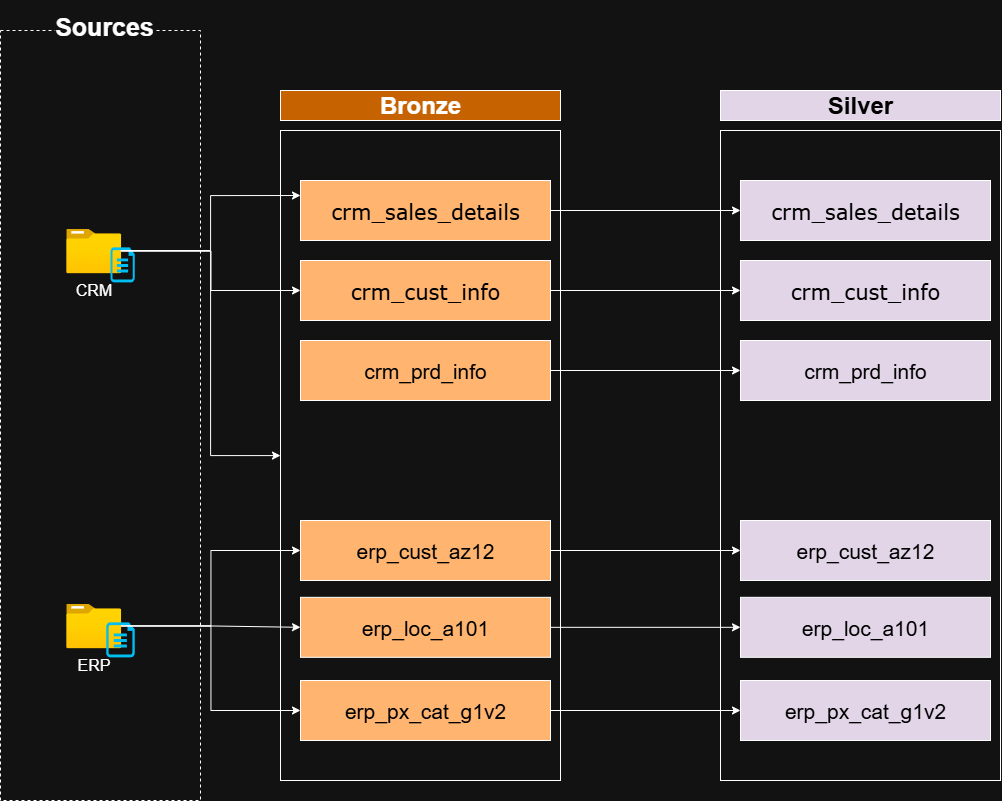

The diagram above was exported from draw.io. Its source (the exported page's mxGraphModel, read from the mxfile embedded in the PNG):
<mxGraphModel dx="1895" dy="1138" grid="1" gridSize="10" guides="1" tooltips="1" connect="1" arrows="1" fold="1" page="1" pageScale="1" pageWidth="850" pageHeight="1100" math="0" shadow="0">
  <root>
    <mxCell id="0" />
    <mxCell id="1" parent="0" />
    <mxCell id="LN-Ey6QArqKfNvTq8OjJ-81" value="" style="rounded=0;whiteSpace=wrap;html=1;fillColor=none;dashed=1;" parent="1" vertex="1">
      <mxGeometry x="120" y="150" width="200" height="770" as="geometry" />
    </mxCell>
    <mxCell id="LN-Ey6QArqKfNvTq8OjJ-82" value="Sources" style="rounded=0;whiteSpace=wrap;html=1;fontSize=25;strokeColor=none;fontStyle=1" parent="1" vertex="1">
      <mxGeometry x="174.25" y="120" width="100" height="50" as="geometry" />
    </mxCell>
    <mxCell id="LN-Ey6QArqKfNvTq8OjJ-87" value="Bronze" style="rounded=0;whiteSpace=wrap;html=1;fontSize=24;fillColor=#C66300;fontStyle=1" parent="1" vertex="1">
      <mxGeometry x="400" y="210" width="280" height="30" as="geometry" />
    </mxCell>
    <mxCell id="LN-Ey6QArqKfNvTq8OjJ-88" value="" style="rounded=0;whiteSpace=wrap;html=1;fontSize=24;fillColor=none;" parent="1" vertex="1">
      <mxGeometry x="400" y="250" width="280" height="650" as="geometry" />
    </mxCell>
    <mxCell id="LN-Ey6QArqKfNvTq8OjJ-101" value="" style="group" parent="1" vertex="1" connectable="0">
      <mxGeometry x="185.75" y="348.18" width="68.5" height="53.639999999999986" as="geometry" />
    </mxCell>
    <mxCell id="LN-Ey6QArqKfNvTq8OjJ-134" value="" style="group" parent="LN-Ey6QArqKfNvTq8OjJ-101" vertex="1" connectable="0">
      <mxGeometry width="68.5" height="53.639999999999986" as="geometry" />
    </mxCell>
    <mxCell id="LN-Ey6QArqKfNvTq8OjJ-102" value="&lt;font style=&quot;font-size: 16px;&quot;&gt;CRM&lt;/font&gt;" style="image;aspect=fixed;html=1;points=[];align=center;fontSize=12;image=img/lib/azure2/general/Folder_Blank.svg;" parent="LN-Ey6QArqKfNvTq8OjJ-134" vertex="1">
      <mxGeometry width="55" height="44.64" as="geometry" />
    </mxCell>
    <mxCell id="LN-Ey6QArqKfNvTq8OjJ-103" value="" style="verticalLabelPosition=bottom;html=1;verticalAlign=top;align=center;strokeColor=none;fillColor=#00BEF2;shape=mxgraph.azure.cloud_services_configuration_file;pointerEvents=1;" parent="LN-Ey6QArqKfNvTq8OjJ-134" vertex="1">
      <mxGeometry x="44.25" y="18.639999999999986" width="24.25" height="35" as="geometry" />
    </mxCell>
    <mxCell id="LN-Ey6QArqKfNvTq8OjJ-104" value="" style="group" parent="1" vertex="1" connectable="0">
      <mxGeometry x="185.75" y="723.18" width="68.5" height="53.639999999999986" as="geometry" />
    </mxCell>
    <mxCell id="LN-Ey6QArqKfNvTq8OjJ-105" value="&lt;font style=&quot;font-size: 16px;&quot;&gt;ERP&lt;/font&gt;" style="image;aspect=fixed;html=1;points=[];align=center;fontSize=12;image=img/lib/azure2/general/Folder_Blank.svg;" parent="LN-Ey6QArqKfNvTq8OjJ-104" vertex="1">
      <mxGeometry width="55" height="44.64" as="geometry" />
    </mxCell>
    <mxCell id="LN-Ey6QArqKfNvTq8OjJ-106" value="" style="verticalLabelPosition=bottom;html=1;verticalAlign=top;align=center;strokeColor=none;fillColor=#00BEF2;shape=mxgraph.azure.cloud_services_configuration_file;pointerEvents=1;" parent="LN-Ey6QArqKfNvTq8OjJ-104" vertex="1">
      <mxGeometry x="40" y="18.639999999999986" width="28.5" height="35" as="geometry" />
    </mxCell>
    <mxCell id="YJNlhmJOc_Lv7zCRnToa-9" style="edgeStyle=orthogonalEdgeStyle;rounded=0;orthogonalLoop=1;jettySize=auto;html=1;" edge="1" parent="1" source="LN-Ey6QArqKfNvTq8OjJ-121" target="YJNlhmJOc_Lv7zCRnToa-3">
      <mxGeometry relative="1" as="geometry" />
    </mxCell>
    <mxCell id="LN-Ey6QArqKfNvTq8OjJ-121" value="&lt;font face=&quot;Verdana&quot; style=&quot;font-size: 21px; color: light-dark(rgb(0, 0, 0), rgb(0, 0, 0));&quot;&gt;crm_sales_details&lt;/font&gt;" style="rounded=0;whiteSpace=wrap;html=1;fillColor=#FFB570;" parent="1" vertex="1">
      <mxGeometry x="420" y="300" width="250" height="60" as="geometry" />
    </mxCell>
    <mxCell id="YJNlhmJOc_Lv7zCRnToa-10" style="edgeStyle=orthogonalEdgeStyle;rounded=0;orthogonalLoop=1;jettySize=auto;html=1;" edge="1" parent="1" source="LN-Ey6QArqKfNvTq8OjJ-127" target="YJNlhmJOc_Lv7zCRnToa-4">
      <mxGeometry relative="1" as="geometry" />
    </mxCell>
    <mxCell id="LN-Ey6QArqKfNvTq8OjJ-127" value="&lt;font face=&quot;Verdana&quot; style=&quot;font-size: 21px; color: light-dark(rgb(0, 0, 0), rgb(0, 0, 0));&quot;&gt;crm_cust_info&lt;/font&gt;" style="rounded=0;whiteSpace=wrap;html=1;fillColor=#FFB570;" parent="1" vertex="1">
      <mxGeometry x="420" y="380" width="250" height="60" as="geometry" />
    </mxCell>
    <mxCell id="YJNlhmJOc_Lv7zCRnToa-11" style="edgeStyle=orthogonalEdgeStyle;rounded=0;orthogonalLoop=1;jettySize=auto;html=1;" edge="1" parent="1" source="LN-Ey6QArqKfNvTq8OjJ-128" target="YJNlhmJOc_Lv7zCRnToa-5">
      <mxGeometry relative="1" as="geometry" />
    </mxCell>
    <mxCell id="LN-Ey6QArqKfNvTq8OjJ-128" value="&lt;font style=&quot;font-size: 21px; color: light-dark(rgb(0, 0, 0), rgb(0, 0, 0));&quot;&gt;crm_prd_info&lt;/font&gt;" style="rounded=0;whiteSpace=wrap;html=1;fillColor=#FFB570;" parent="1" vertex="1">
      <mxGeometry x="420" y="460" width="250" height="60" as="geometry" />
    </mxCell>
    <mxCell id="YJNlhmJOc_Lv7zCRnToa-12" style="edgeStyle=orthogonalEdgeStyle;rounded=0;orthogonalLoop=1;jettySize=auto;html=1;" edge="1" parent="1" source="LN-Ey6QArqKfNvTq8OjJ-129" target="YJNlhmJOc_Lv7zCRnToa-6">
      <mxGeometry relative="1" as="geometry" />
    </mxCell>
    <mxCell id="LN-Ey6QArqKfNvTq8OjJ-129" value="&lt;font style=&quot;font-size: 21px; color: light-dark(rgb(0, 0, 0), rgb(0, 0, 0));&quot;&gt;erp_cust_az12&lt;/font&gt;" style="rounded=0;whiteSpace=wrap;html=1;fillColor=#FFB570;" parent="1" vertex="1">
      <mxGeometry x="420" y="640" width="250" height="60" as="geometry" />
    </mxCell>
    <mxCell id="YJNlhmJOc_Lv7zCRnToa-13" style="edgeStyle=orthogonalEdgeStyle;rounded=0;orthogonalLoop=1;jettySize=auto;html=1;" edge="1" parent="1" source="LN-Ey6QArqKfNvTq8OjJ-130" target="YJNlhmJOc_Lv7zCRnToa-7">
      <mxGeometry relative="1" as="geometry" />
    </mxCell>
    <mxCell id="LN-Ey6QArqKfNvTq8OjJ-130" value="&lt;font style=&quot;font-size: 21px; color: light-dark(rgb(0, 0, 0), rgb(0, 0, 0));&quot;&gt;erp_loc_a101&lt;/font&gt;" style="rounded=0;whiteSpace=wrap;html=1;fillColor=#FFB570;" parent="1" vertex="1">
      <mxGeometry x="420" y="716.82" width="250" height="60" as="geometry" />
    </mxCell>
    <mxCell id="YJNlhmJOc_Lv7zCRnToa-14" style="edgeStyle=orthogonalEdgeStyle;rounded=0;orthogonalLoop=1;jettySize=auto;html=1;" edge="1" parent="1" source="LN-Ey6QArqKfNvTq8OjJ-131" target="YJNlhmJOc_Lv7zCRnToa-8">
      <mxGeometry relative="1" as="geometry" />
    </mxCell>
    <mxCell id="LN-Ey6QArqKfNvTq8OjJ-131" value="&lt;font style=&quot;font-size: 21px; color: light-dark(rgb(0, 0, 0), rgb(0, 0, 0));&quot;&gt;erp_px_cat_g1v2&lt;/font&gt;" style="rounded=0;whiteSpace=wrap;html=1;fillColor=#FFB570;" parent="1" vertex="1">
      <mxGeometry x="420" y="800" width="250" height="60" as="geometry" />
    </mxCell>
    <mxCell id="LN-Ey6QArqKfNvTq8OjJ-137" style="edgeStyle=orthogonalEdgeStyle;rounded=0;orthogonalLoop=1;jettySize=auto;html=1;" parent="1" source="LN-Ey6QArqKfNvTq8OjJ-102" target="LN-Ey6QArqKfNvTq8OjJ-127" edge="1">
      <mxGeometry relative="1" as="geometry" />
    </mxCell>
    <mxCell id="LN-Ey6QArqKfNvTq8OjJ-138" style="edgeStyle=orthogonalEdgeStyle;rounded=0;orthogonalLoop=1;jettySize=auto;html=1;" parent="1" source="LN-Ey6QArqKfNvTq8OjJ-102" target="LN-Ey6QArqKfNvTq8OjJ-88" edge="1">
      <mxGeometry relative="1" as="geometry">
        <Array as="points">
          <mxPoint x="330" y="370" />
          <mxPoint x="330" y="575" />
        </Array>
      </mxGeometry>
    </mxCell>
    <mxCell id="LN-Ey6QArqKfNvTq8OjJ-139" style="edgeStyle=orthogonalEdgeStyle;rounded=0;orthogonalLoop=1;jettySize=auto;html=1;entryX=0;entryY=0.25;entryDx=0;entryDy=0;" parent="1" target="LN-Ey6QArqKfNvTq8OjJ-121" edge="1">
      <mxGeometry relative="1" as="geometry">
        <mxPoint x="240" y="370" as="sourcePoint" />
        <Array as="points">
          <mxPoint x="330" y="370" />
          <mxPoint x="330" y="315" />
        </Array>
      </mxGeometry>
    </mxCell>
    <mxCell id="LN-Ey6QArqKfNvTq8OjJ-140" style="edgeStyle=orthogonalEdgeStyle;rounded=0;orthogonalLoop=1;jettySize=auto;html=1;entryX=0;entryY=0.5;entryDx=0;entryDy=0;" parent="1" source="LN-Ey6QArqKfNvTq8OjJ-105" target="LN-Ey6QArqKfNvTq8OjJ-130" edge="1">
      <mxGeometry relative="1" as="geometry">
        <mxPoint x="420" y="740" as="targetPoint" />
        <Array as="points">
          <mxPoint x="330" y="746" />
          <mxPoint x="330" y="747" />
        </Array>
      </mxGeometry>
    </mxCell>
    <mxCell id="LN-Ey6QArqKfNvTq8OjJ-141" style="edgeStyle=orthogonalEdgeStyle;rounded=0;orthogonalLoop=1;jettySize=auto;html=1;entryX=0;entryY=0.5;entryDx=0;entryDy=0;" parent="1" source="LN-Ey6QArqKfNvTq8OjJ-105" target="LN-Ey6QArqKfNvTq8OjJ-129" edge="1">
      <mxGeometry relative="1" as="geometry" />
    </mxCell>
    <mxCell id="LN-Ey6QArqKfNvTq8OjJ-142" style="edgeStyle=orthogonalEdgeStyle;rounded=0;orthogonalLoop=1;jettySize=auto;html=1;entryX=0;entryY=0.5;entryDx=0;entryDy=0;" parent="1" source="LN-Ey6QArqKfNvTq8OjJ-105" target="LN-Ey6QArqKfNvTq8OjJ-131" edge="1">
      <mxGeometry relative="1" as="geometry" />
    </mxCell>
    <mxCell id="YJNlhmJOc_Lv7zCRnToa-1" value="&lt;font style=&quot;color: light-dark(rgb(0, 0, 0), rgb(0, 0, 0));&quot;&gt;Silver&lt;/font&gt;" style="rounded=0;whiteSpace=wrap;html=1;fontSize=24;fillColor=#E1D5E7;fontStyle=1" vertex="1" parent="1">
      <mxGeometry x="840" y="210" width="280" height="30" as="geometry" />
    </mxCell>
    <mxCell id="YJNlhmJOc_Lv7zCRnToa-2" value="" style="rounded=0;whiteSpace=wrap;html=1;fontSize=24;fillColor=none;" vertex="1" parent="1">
      <mxGeometry x="840" y="250" width="280" height="650" as="geometry" />
    </mxCell>
    <mxCell id="YJNlhmJOc_Lv7zCRnToa-3" value="&lt;font face=&quot;Verdana&quot; style=&quot;font-size: 21px; color: light-dark(rgb(0, 0, 0), rgb(0, 0, 0));&quot;&gt;crm_sales_details&lt;/font&gt;" style="rounded=0;whiteSpace=wrap;html=1;fillColor=#E1D5E7;" vertex="1" parent="1">
      <mxGeometry x="860" y="300" width="250" height="60" as="geometry" />
    </mxCell>
    <mxCell id="YJNlhmJOc_Lv7zCRnToa-4" value="&lt;font face=&quot;Verdana&quot; style=&quot;font-size: 21px; color: light-dark(rgb(0, 0, 0), rgb(0, 0, 0));&quot;&gt;crm_cust_info&lt;/font&gt;" style="rounded=0;whiteSpace=wrap;html=1;fillColor=#E1D5E7;" vertex="1" parent="1">
      <mxGeometry x="860" y="380" width="250" height="60" as="geometry" />
    </mxCell>
    <mxCell id="YJNlhmJOc_Lv7zCRnToa-5" value="&lt;font style=&quot;font-size: 21px; color: light-dark(rgb(0, 0, 0), rgb(0, 0, 0));&quot;&gt;crm_prd_info&lt;/font&gt;" style="rounded=0;whiteSpace=wrap;html=1;fillColor=#E1D5E7;" vertex="1" parent="1">
      <mxGeometry x="860" y="460" width="250" height="60" as="geometry" />
    </mxCell>
    <mxCell id="YJNlhmJOc_Lv7zCRnToa-6" value="&lt;font style=&quot;font-size: 21px; color: light-dark(rgb(0, 0, 0), rgb(0, 0, 0));&quot;&gt;erp_cust_az12&lt;/font&gt;" style="rounded=0;whiteSpace=wrap;html=1;fillColor=#E1D5E7;" vertex="1" parent="1">
      <mxGeometry x="860" y="640" width="250" height="60" as="geometry" />
    </mxCell>
    <mxCell id="YJNlhmJOc_Lv7zCRnToa-7" value="&lt;font style=&quot;font-size: 21px; color: light-dark(rgb(0, 0, 0), rgb(0, 0, 0));&quot;&gt;erp_loc_a101&lt;/font&gt;" style="rounded=0;whiteSpace=wrap;html=1;fillColor=#E1D5E7;" vertex="1" parent="1">
      <mxGeometry x="860" y="716.82" width="250" height="60" as="geometry" />
    </mxCell>
    <mxCell id="YJNlhmJOc_Lv7zCRnToa-8" value="&lt;font style=&quot;font-size: 21px; color: light-dark(rgb(0, 0, 0), rgb(0, 0, 0));&quot;&gt;erp_px_cat_g1v2&lt;/font&gt;" style="rounded=0;whiteSpace=wrap;html=1;fillColor=#E1D5E7;" vertex="1" parent="1">
      <mxGeometry x="860" y="800" width="250" height="60" as="geometry" />
    </mxCell>
  </root>
</mxGraphModel>